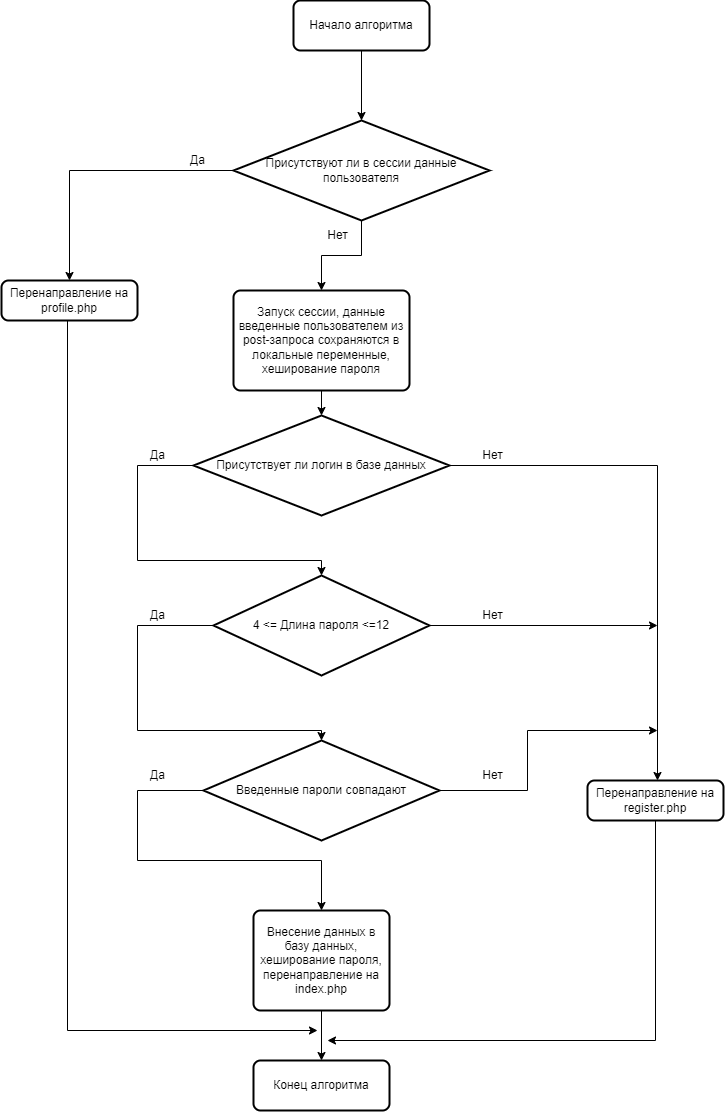

The diagram above was exported from draw.io. Its source (the exported page's mxGraphModel, read from the mxfile embedded in the PNG):
<mxGraphModel dx="1246" dy="724" grid="1" gridSize="10" guides="1" tooltips="1" connect="1" arrows="1" fold="1" page="1" pageScale="1" pageWidth="827" pageHeight="1169" math="0" shadow="0">
  <root>
    <mxCell id="0" />
    <mxCell id="1" parent="0" />
    <mxCell id="02ljIo7qsVf_4RelnSRG-7" value="Нет" style="text;html=1;align=center;verticalAlign=middle;resizable=0;points=[];autosize=1;strokeColor=none;fillColor=none;" vertex="1" parent="1">
      <mxGeometry x="525" y="460" width="40" height="30" as="geometry" />
    </mxCell>
    <mxCell id="02ljIo7qsVf_4RelnSRG-9" value="Да" style="text;html=1;align=center;verticalAlign=middle;resizable=0;points=[];autosize=1;strokeColor=none;fillColor=none;" vertex="1" parent="1">
      <mxGeometry x="190" y="460" width="40" height="30" as="geometry" />
    </mxCell>
    <mxCell id="02ljIo7qsVf_4RelnSRG-12" value="" style="edgeStyle=segmentEdgeStyle;endArrow=classic;html=1;rounded=0;exitX=0;exitY=0.5;exitDx=0;exitDy=0;exitPerimeter=0;entryX=0.5;entryY=0;entryDx=0;entryDy=0;entryPerimeter=0;" edge="1" parent="1" source="02ljIo7qsVf_4RelnSRG-34" target="02ljIo7qsVf_4RelnSRG-33">
      <mxGeometry width="50" height="50" relative="1" as="geometry">
        <mxPoint x="243.0000000000001" y="495" as="sourcePoint" />
        <mxPoint x="374" y="600" as="targetPoint" />
        <Array as="points">
          <mxPoint x="190" y="485" />
          <mxPoint x="190" y="580" />
          <mxPoint x="374" y="580" />
        </Array>
      </mxGeometry>
    </mxCell>
    <mxCell id="02ljIo7qsVf_4RelnSRG-14" value="" style="edgeStyle=elbowEdgeStyle;elbow=horizontal;endArrow=classic;html=1;rounded=0;exitX=1;exitY=0.5;exitDx=0;exitDy=0;exitPerimeter=0;" edge="1" parent="1" source="02ljIo7qsVf_4RelnSRG-34">
      <mxGeometry width="50" height="50" relative="1" as="geometry">
        <mxPoint x="505" y="495" as="sourcePoint" />
        <mxPoint x="710" y="800" as="targetPoint" />
        <Array as="points">
          <mxPoint x="710" y="650" />
        </Array>
      </mxGeometry>
    </mxCell>
    <mxCell id="02ljIo7qsVf_4RelnSRG-15" value="" style="edgeStyle=elbowEdgeStyle;elbow=horizontal;endArrow=classic;html=1;rounded=0;exitX=1;exitY=0.5;exitDx=0;exitDy=0;exitPerimeter=0;" edge="1" parent="1" source="02ljIo7qsVf_4RelnSRG-33">
      <mxGeometry width="50" height="50" relative="1" as="geometry">
        <mxPoint x="505" y="655" as="sourcePoint" />
        <mxPoint x="710" y="645" as="targetPoint" />
        <Array as="points" />
      </mxGeometry>
    </mxCell>
    <mxCell id="02ljIo7qsVf_4RelnSRG-16" value="Нет" style="text;html=1;align=center;verticalAlign=middle;resizable=0;points=[];autosize=1;strokeColor=none;fillColor=none;" vertex="1" parent="1">
      <mxGeometry x="525" y="620" width="40" height="30" as="geometry" />
    </mxCell>
    <mxCell id="02ljIo7qsVf_4RelnSRG-20" value="Да" style="text;html=1;align=center;verticalAlign=middle;resizable=0;points=[];autosize=1;strokeColor=none;fillColor=none;" vertex="1" parent="1">
      <mxGeometry x="190" y="620" width="40" height="30" as="geometry" />
    </mxCell>
    <mxCell id="02ljIo7qsVf_4RelnSRG-21" value="" style="edgeStyle=segmentEdgeStyle;endArrow=classic;html=1;rounded=0;exitX=0;exitY=0.5;exitDx=0;exitDy=0;exitPerimeter=0;entryX=0.5;entryY=0;entryDx=0;entryDy=0;entryPerimeter=0;" edge="1" parent="1" source="02ljIo7qsVf_4RelnSRG-33" target="02ljIo7qsVf_4RelnSRG-32">
      <mxGeometry width="50" height="50" relative="1" as="geometry">
        <mxPoint x="243" y="655" as="sourcePoint" />
        <mxPoint x="374" y="760" as="targetPoint" />
        <Array as="points">
          <mxPoint x="190" y="645" />
          <mxPoint x="190" y="750" />
          <mxPoint x="374" y="750" />
        </Array>
      </mxGeometry>
    </mxCell>
    <mxCell id="02ljIo7qsVf_4RelnSRG-24" value="" style="endArrow=classic;html=1;rounded=0;exitX=0.5;exitY=1;exitDx=0;exitDy=0;entryX=0.5;entryY=0;entryDx=0;entryDy=0;entryPerimeter=0;" edge="1" parent="1" source="02ljIo7qsVf_4RelnSRG-36" target="02ljIo7qsVf_4RelnSRG-34">
      <mxGeometry width="50" height="50" relative="1" as="geometry">
        <mxPoint x="374" y="410" as="sourcePoint" />
        <mxPoint x="374" y="440" as="targetPoint" />
      </mxGeometry>
    </mxCell>
    <mxCell id="02ljIo7qsVf_4RelnSRG-25" value="Да" style="text;html=1;align=center;verticalAlign=middle;resizable=0;points=[];autosize=1;strokeColor=none;fillColor=none;" vertex="1" parent="1">
      <mxGeometry x="190" y="780" width="40" height="30" as="geometry" />
    </mxCell>
    <mxCell id="02ljIo7qsVf_4RelnSRG-26" value="" style="edgeStyle=segmentEdgeStyle;endArrow=classic;html=1;rounded=0;exitX=0;exitY=0.5;exitDx=0;exitDy=0;entryX=0.5;entryY=0;entryDx=0;entryDy=0;exitPerimeter=0;" edge="1" parent="1" source="02ljIo7qsVf_4RelnSRG-32" target="02ljIo7qsVf_4RelnSRG-30">
      <mxGeometry width="50" height="50" relative="1" as="geometry">
        <mxPoint x="243" y="815" as="sourcePoint" />
        <mxPoint x="374" y="920" as="targetPoint" />
        <Array as="points">
          <mxPoint x="190" y="810" />
          <mxPoint x="190" y="880" />
          <mxPoint x="374" y="880" />
        </Array>
      </mxGeometry>
    </mxCell>
    <mxCell id="02ljIo7qsVf_4RelnSRG-27" value="" style="edgeStyle=elbowEdgeStyle;elbow=horizontal;endArrow=classic;html=1;rounded=0;exitX=1;exitY=0.5;exitDx=0;exitDy=0;exitPerimeter=0;" edge="1" parent="1" source="02ljIo7qsVf_4RelnSRG-32">
      <mxGeometry width="50" height="50" relative="1" as="geometry">
        <mxPoint x="505" y="815" as="sourcePoint" />
        <mxPoint x="710" y="750" as="targetPoint" />
        <Array as="points">
          <mxPoint x="580" y="820" />
        </Array>
      </mxGeometry>
    </mxCell>
    <mxCell id="02ljIo7qsVf_4RelnSRG-28" value="Нет" style="text;html=1;align=center;verticalAlign=middle;resizable=0;points=[];autosize=1;strokeColor=none;fillColor=none;" vertex="1" parent="1">
      <mxGeometry x="525" y="780" width="40" height="30" as="geometry" />
    </mxCell>
    <mxCell id="02ljIo7qsVf_4RelnSRG-39" style="edgeStyle=orthogonalEdgeStyle;rounded=0;orthogonalLoop=1;jettySize=auto;html=1;exitX=0.5;exitY=1;exitDx=0;exitDy=0;entryX=0.5;entryY=0;entryDx=0;entryDy=0;" edge="1" parent="1" source="02ljIo7qsVf_4RelnSRG-30" target="02ljIo7qsVf_4RelnSRG-38">
      <mxGeometry relative="1" as="geometry" />
    </mxCell>
    <mxCell id="02ljIo7qsVf_4RelnSRG-30" value="Внесение данных в базу данных, хеширование пароля, перенаправление на index.php" style="rounded=1;whiteSpace=wrap;html=1;absoluteArcSize=1;arcSize=14;strokeWidth=2;" vertex="1" parent="1">
      <mxGeometry x="306" y="930" width="136" height="100" as="geometry" />
    </mxCell>
    <mxCell id="02ljIo7qsVf_4RelnSRG-32" value="Введенные пароли совпадают" style="strokeWidth=2;html=1;shape=mxgraph.flowchart.decision;whiteSpace=wrap;" vertex="1" parent="1">
      <mxGeometry x="256" y="760" width="236" height="100" as="geometry" />
    </mxCell>
    <mxCell id="02ljIo7qsVf_4RelnSRG-33" value="4 &amp;lt;= Длина пароля &amp;lt;=12" style="strokeWidth=2;html=1;shape=mxgraph.flowchart.decision;whiteSpace=wrap;" vertex="1" parent="1">
      <mxGeometry x="266" y="595" width="216" height="100" as="geometry" />
    </mxCell>
    <mxCell id="02ljIo7qsVf_4RelnSRG-34" value="Присутствует ли логин в базе данных" style="strokeWidth=2;html=1;shape=mxgraph.flowchart.decision;whiteSpace=wrap;" vertex="1" parent="1">
      <mxGeometry x="246" y="435" width="256" height="100" as="geometry" />
    </mxCell>
    <mxCell id="02ljIo7qsVf_4RelnSRG-36" value="Запуск сессии, данные введенные пользователем из post-запроса сохраняются в локальные переменные, хеширование пароля" style="rounded=1;whiteSpace=wrap;html=1;absoluteArcSize=1;arcSize=14;strokeWidth=2;" vertex="1" parent="1">
      <mxGeometry x="286" y="310" width="176" height="100" as="geometry" />
    </mxCell>
    <mxCell id="02ljIo7qsVf_4RelnSRG-56" value="" style="edgeStyle=orthogonalEdgeStyle;rounded=0;orthogonalLoop=1;jettySize=auto;html=1;" edge="1" parent="1" source="02ljIo7qsVf_4RelnSRG-37" target="02ljIo7qsVf_4RelnSRG-43">
      <mxGeometry relative="1" as="geometry" />
    </mxCell>
    <mxCell id="02ljIo7qsVf_4RelnSRG-37" value="Начало алгоритма" style="rounded=1;whiteSpace=wrap;html=1;absoluteArcSize=1;arcSize=14;strokeWidth=2;" vertex="1" parent="1">
      <mxGeometry x="346" y="20" width="136" height="50" as="geometry" />
    </mxCell>
    <mxCell id="02ljIo7qsVf_4RelnSRG-38" value="Конец алгоритма" style="rounded=1;whiteSpace=wrap;html=1;absoluteArcSize=1;arcSize=14;strokeWidth=2;" vertex="1" parent="1">
      <mxGeometry x="306" y="1080" width="136" height="50" as="geometry" />
    </mxCell>
    <mxCell id="02ljIo7qsVf_4RelnSRG-42" style="edgeStyle=orthogonalEdgeStyle;rounded=0;orthogonalLoop=1;jettySize=auto;html=1;" edge="1" parent="1" source="02ljIo7qsVf_4RelnSRG-40">
      <mxGeometry relative="1" as="geometry">
        <mxPoint x="380" y="1060" as="targetPoint" />
        <Array as="points">
          <mxPoint x="708" y="1060" />
        </Array>
      </mxGeometry>
    </mxCell>
    <mxCell id="02ljIo7qsVf_4RelnSRG-40" value="Перенаправление на register.php" style="rounded=1;whiteSpace=wrap;html=1;absoluteArcSize=1;arcSize=14;strokeWidth=2;" vertex="1" parent="1">
      <mxGeometry x="640" y="800" width="136" height="40" as="geometry" />
    </mxCell>
    <mxCell id="02ljIo7qsVf_4RelnSRG-47" style="edgeStyle=orthogonalEdgeStyle;rounded=0;orthogonalLoop=1;jettySize=auto;html=1;entryX=0.5;entryY=0;entryDx=0;entryDy=0;" edge="1" parent="1" source="02ljIo7qsVf_4RelnSRG-43" target="02ljIo7qsVf_4RelnSRG-45">
      <mxGeometry relative="1" as="geometry" />
    </mxCell>
    <mxCell id="02ljIo7qsVf_4RelnSRG-48" style="edgeStyle=orthogonalEdgeStyle;rounded=0;orthogonalLoop=1;jettySize=auto;html=1;exitX=0.5;exitY=1;exitDx=0;exitDy=0;exitPerimeter=0;entryX=0.5;entryY=0;entryDx=0;entryDy=0;" edge="1" parent="1" source="02ljIo7qsVf_4RelnSRG-43" target="02ljIo7qsVf_4RelnSRG-36">
      <mxGeometry relative="1" as="geometry" />
    </mxCell>
    <mxCell id="02ljIo7qsVf_4RelnSRG-43" value="Присутствуют ли в сессии данные пользователя" style="strokeWidth=2;html=1;shape=mxgraph.flowchart.decision;whiteSpace=wrap;" vertex="1" parent="1">
      <mxGeometry x="286" y="140" width="256" height="100" as="geometry" />
    </mxCell>
    <mxCell id="02ljIo7qsVf_4RelnSRG-45" value="Перенаправление на profile.php" style="rounded=1;whiteSpace=wrap;html=1;absoluteArcSize=1;arcSize=14;strokeWidth=2;" vertex="1" parent="1">
      <mxGeometry x="54" y="300" width="136" height="40" as="geometry" />
    </mxCell>
    <mxCell id="02ljIo7qsVf_4RelnSRG-49" value="Нет" style="text;html=1;align=center;verticalAlign=middle;resizable=0;points=[];autosize=1;strokeColor=none;fillColor=none;" vertex="1" parent="1">
      <mxGeometry x="370" y="240" width="40" height="30" as="geometry" />
    </mxCell>
    <mxCell id="02ljIo7qsVf_4RelnSRG-50" value="Да" style="text;html=1;align=center;verticalAlign=middle;resizable=0;points=[];autosize=1;strokeColor=none;fillColor=none;" vertex="1" parent="1">
      <mxGeometry x="230" y="165" width="40" height="30" as="geometry" />
    </mxCell>
    <mxCell id="02ljIo7qsVf_4RelnSRG-54" value="" style="edgeStyle=elbowEdgeStyle;elbow=horizontal;endArrow=classic;html=1;rounded=0;exitX=0.5;exitY=1;exitDx=0;exitDy=0;" edge="1" parent="1" source="02ljIo7qsVf_4RelnSRG-45">
      <mxGeometry width="50" height="50" relative="1" as="geometry">
        <mxPoint x="240" y="700" as="sourcePoint" />
        <mxPoint x="370" y="1050" as="targetPoint" />
        <Array as="points">
          <mxPoint x="120" y="520" />
        </Array>
      </mxGeometry>
    </mxCell>
  </root>
</mxGraphModel>